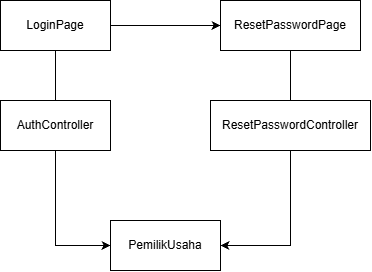

The diagram above was exported from draw.io. Its source (the exported page's mxGraphModel, read from the mxfile embedded in the PNG):
<mxGraphModel dx="792" dy="612" grid="1" gridSize="10" guides="1" tooltips="1" connect="1" arrows="1" fold="1" page="1" pageScale="1" pageWidth="827" pageHeight="1169" math="0" shadow="0">
  <root>
    <mxCell id="0" />
    <mxCell id="1" parent="0" />
    <mxCell id="qIWHeVwOmR3467nHOZhz-14" edge="1" parent="1" source="qIWHeVwOmR3467nHOZhz-12" style="edgeStyle=orthogonalEdgeStyle;rounded=0;orthogonalLoop=1;jettySize=auto;html=1;endArrow=none;endFill=0;" target="qIWHeVwOmR3467nHOZhz-13" value="">
      <mxGeometry relative="1" as="geometry" />
    </mxCell>
    <mxCell id="qIWHeVwOmR3467nHOZhz-22" edge="1" parent="1" source="qIWHeVwOmR3467nHOZhz-12" style="edgeStyle=orthogonalEdgeStyle;rounded=0;orthogonalLoop=1;jettySize=auto;html=1;endArrow=classic;endFill=1;" target="qIWHeVwOmR3467nHOZhz-21" value="">
      <mxGeometry relative="1" as="geometry" />
    </mxCell>
    <mxCell id="qIWHeVwOmR3467nHOZhz-12" parent="1" style="html=1;whiteSpace=wrap;" value="LoginPage" vertex="1">
      <mxGeometry height="50" width="110" x="40" y="360" as="geometry" />
    </mxCell>
    <mxCell id="qIWHeVwOmR3467nHOZhz-26" edge="1" parent="1" source="qIWHeVwOmR3467nHOZhz-13" style="edgeStyle=orthogonalEdgeStyle;rounded=0;orthogonalLoop=1;jettySize=auto;html=1;entryX=0;entryY=0.5;entryDx=0;entryDy=0;" target="qIWHeVwOmR3467nHOZhz-15">
      <mxGeometry relative="1" as="geometry" />
    </mxCell>
    <mxCell id="qIWHeVwOmR3467nHOZhz-13" parent="1" style="html=1;whiteSpace=wrap;" value="AuthController" vertex="1">
      <mxGeometry height="50" width="110" x="40" y="460" as="geometry" />
    </mxCell>
    <mxCell id="qIWHeVwOmR3467nHOZhz-15" parent="1" style="html=1;whiteSpace=wrap;" value="PemilikUsaha" vertex="1">
      <mxGeometry height="50" width="110" x="150" y="580" as="geometry" />
    </mxCell>
    <mxCell id="qIWHeVwOmR3467nHOZhz-24" edge="1" parent="1" source="qIWHeVwOmR3467nHOZhz-21" style="edgeStyle=orthogonalEdgeStyle;rounded=0;orthogonalLoop=1;jettySize=auto;html=1;endArrow=none;endFill=0;" target="qIWHeVwOmR3467nHOZhz-23" value="">
      <mxGeometry relative="1" as="geometry" />
    </mxCell>
    <mxCell id="qIWHeVwOmR3467nHOZhz-21" parent="1" style="html=1;whiteSpace=wrap;" value="ResetPasswordPage" vertex="1">
      <mxGeometry height="50" width="140" x="260" y="360" as="geometry" />
    </mxCell>
    <mxCell id="qIWHeVwOmR3467nHOZhz-27" edge="1" parent="1" source="qIWHeVwOmR3467nHOZhz-23" style="edgeStyle=orthogonalEdgeStyle;rounded=0;orthogonalLoop=1;jettySize=auto;html=1;entryX=1;entryY=0.5;entryDx=0;entryDy=0;" target="qIWHeVwOmR3467nHOZhz-15">
      <mxGeometry relative="1" as="geometry" />
    </mxCell>
    <mxCell id="qIWHeVwOmR3467nHOZhz-23" parent="1" style="html=1;whiteSpace=wrap;" value="ResetPasswordController" vertex="1">
      <mxGeometry height="50" width="160" x="250" y="460" as="geometry" />
    </mxCell>
  </root>
</mxGraphModel>